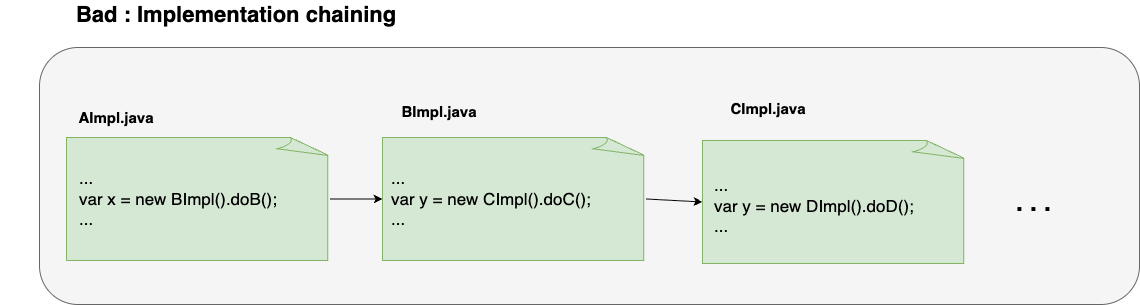

The diagram above was exported from draw.io. Its source (the exported page's mxGraphModel, read from the mxfile embedded in the PNG):
<mxGraphModel dx="1556" dy="1092" grid="0" gridSize="10" guides="1" tooltips="1" connect="1" arrows="1" fold="1" page="0" pageScale="1" pageWidth="827" pageHeight="1169" math="0" shadow="0">
  <root>
    <mxCell id="0" />
    <mxCell id="1" parent="0" />
    <mxCell id="oh1ekyMUGIBnWzDQ5dV7-17" value="" style="rounded=1;whiteSpace=wrap;html=1;fillColor=#f5f5f5;fontColor=#333333;strokeColor=#666666;" parent="1" vertex="1">
      <mxGeometry x="-156" y="-33" width="1100" height="257" as="geometry" />
    </mxCell>
    <mxCell id="oh1ekyMUGIBnWzDQ5dV7-1" value="" style="whiteSpace=wrap;html=1;shape=mxgraph.basic.document;fillColor=#d5e8d4;strokeColor=#82b366;" parent="1" vertex="1">
      <mxGeometry x="-129" y="57" width="264" height="123" as="geometry" />
    </mxCell>
    <mxCell id="oh1ekyMUGIBnWzDQ5dV7-2" value="&lt;font style=&quot;font-size: 15px;&quot;&gt;&lt;b&gt;AImpl.java&lt;/b&gt;&lt;/font&gt;" style="text;html=1;align=center;verticalAlign=middle;whiteSpace=wrap;rounded=0;" parent="1" vertex="1">
      <mxGeometry x="-165" y="22" width="172" height="30" as="geometry" />
    </mxCell>
    <mxCell id="oh1ekyMUGIBnWzDQ5dV7-5" value="&lt;font style=&quot;font-size: 15px;&quot;&gt;&lt;b&gt;BImpl.java&lt;/b&gt;&lt;/font&gt;" style="text;html=1;align=center;verticalAlign=middle;whiteSpace=wrap;rounded=0;" parent="1" vertex="1">
      <mxGeometry x="158" y="16" width="172" height="30" as="geometry" />
    </mxCell>
    <mxCell id="oh1ekyMUGIBnWzDQ5dV7-8" value="&lt;font style=&quot;font-size: 15px;&quot;&gt;&lt;b&gt;CImpl.java&lt;/b&gt;&lt;/font&gt;" style="text;html=1;align=center;verticalAlign=middle;whiteSpace=wrap;rounded=0;" parent="1" vertex="1">
      <mxGeometry x="487" y="13" width="172" height="30" as="geometry" />
    </mxCell>
    <mxCell id="oh1ekyMUGIBnWzDQ5dV7-9" value="&lt;font style=&quot;font-size: 17px;&quot;&gt;&lt;br&gt;...&lt;br&gt;var x = new BImpl().doB();&lt;br&gt;...&lt;/font&gt;" style="text;html=1;align=left;verticalAlign=middle;whiteSpace=wrap;rounded=0;" parent="1" vertex="1">
      <mxGeometry x="-118" y="60" width="227" height="96" as="geometry" />
    </mxCell>
    <mxCell id="oh1ekyMUGIBnWzDQ5dV7-11" value="" style="whiteSpace=wrap;html=1;shape=mxgraph.basic.document;fillColor=#d5e8d4;strokeColor=#82b366;" parent="1" vertex="1">
      <mxGeometry x="187" y="57" width="264" height="123" as="geometry" />
    </mxCell>
    <mxCell id="oh1ekyMUGIBnWzDQ5dV7-10" value="&lt;font style=&quot;font-size: 17px;&quot;&gt;&lt;br&gt;...&lt;br&gt;var y = new CImpl().doC();&lt;br&gt;...&lt;/font&gt;" style="text;html=1;align=left;verticalAlign=middle;whiteSpace=wrap;rounded=0;" parent="1" vertex="1">
      <mxGeometry x="194" y="69.75" width="227" height="76.5" as="geometry" />
    </mxCell>
    <mxCell id="oh1ekyMUGIBnWzDQ5dV7-12" value="" style="whiteSpace=wrap;html=1;shape=mxgraph.basic.document;fillColor=#d5e8d4;strokeColor=#82b366;" parent="1" vertex="1">
      <mxGeometry x="507" y="60" width="264" height="123" as="geometry" />
    </mxCell>
    <mxCell id="oh1ekyMUGIBnWzDQ5dV7-13" value="&lt;font style=&quot;font-size: 17px;&quot;&gt;&lt;br&gt;...&lt;br&gt;var y = new DImpl().doD();&lt;br&gt;...&lt;/font&gt;" style="text;html=1;align=left;verticalAlign=middle;whiteSpace=wrap;rounded=0;" parent="1" vertex="1">
      <mxGeometry x="517" y="77" width="227" height="76.5" as="geometry" />
    </mxCell>
    <mxCell id="oh1ekyMUGIBnWzDQ5dV7-14" value="&lt;b&gt;&lt;font style=&quot;font-size: 25px;&quot;&gt;&amp;nbsp;. . .&lt;/font&gt;&lt;/b&gt;" style="text;html=1;align=center;verticalAlign=middle;whiteSpace=wrap;rounded=0;" parent="1" vertex="1">
      <mxGeometry x="805" y="106.5" width="60" height="30" as="geometry" />
    </mxCell>
    <mxCell id="oh1ekyMUGIBnWzDQ5dV7-15" value="" style="endArrow=classic;html=1;rounded=0;exitX=1;exitY=0.5;exitDx=0;exitDy=0;exitPerimeter=0;entryX=0;entryY=0.5;entryDx=0;entryDy=0;entryPerimeter=0;" parent="1" source="oh1ekyMUGIBnWzDQ5dV7-1" target="oh1ekyMUGIBnWzDQ5dV7-11" edge="1">
      <mxGeometry width="50" height="50" relative="1" as="geometry">
        <mxPoint x="426" y="213" as="sourcePoint" />
        <mxPoint x="476" y="163" as="targetPoint" />
      </mxGeometry>
    </mxCell>
    <mxCell id="oh1ekyMUGIBnWzDQ5dV7-16" value="" style="endArrow=classic;html=1;rounded=0;entryX=0;entryY=0.5;entryDx=0;entryDy=0;entryPerimeter=0;exitX=1;exitY=0.5;exitDx=0;exitDy=0;exitPerimeter=0;" parent="1" source="oh1ekyMUGIBnWzDQ5dV7-11" target="oh1ekyMUGIBnWzDQ5dV7-12" edge="1">
      <mxGeometry width="50" height="50" relative="1" as="geometry">
        <mxPoint x="426" y="213" as="sourcePoint" />
        <mxPoint x="518" y="133" as="targetPoint" />
      </mxGeometry>
    </mxCell>
    <mxCell id="oh1ekyMUGIBnWzDQ5dV7-18" value="&lt;b&gt;&lt;font style=&quot;font-size: 22px;&quot;&gt;Bad : Implementation chaining&lt;/font&gt;&lt;/b&gt;" style="text;html=1;align=center;verticalAlign=middle;whiteSpace=wrap;rounded=0;" parent="1" vertex="1">
      <mxGeometry x="-195" y="-80" width="472" height="30" as="geometry" />
    </mxCell>
  </root>
</mxGraphModel>